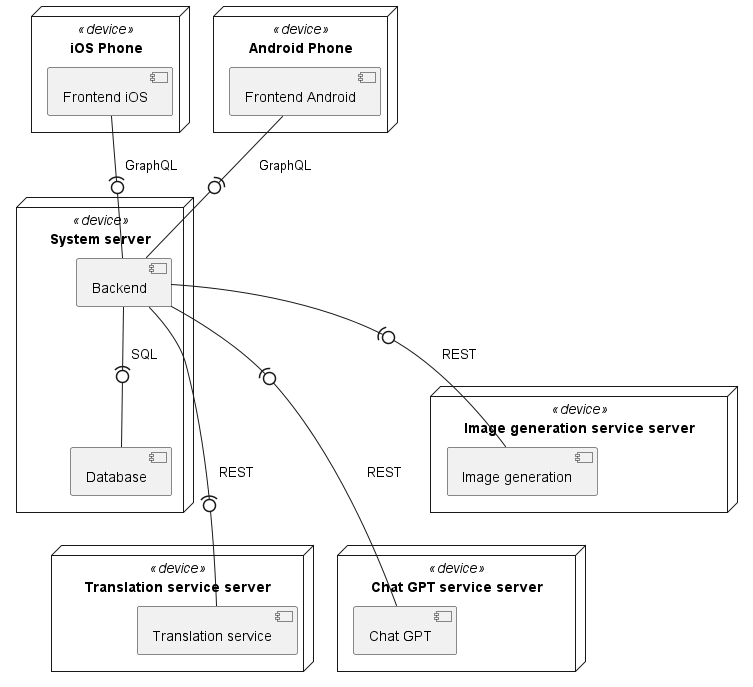

The diagram above was rendered by PlantUML. Its source (embedded in the PNG):
@startuml
node "iOS Phone" <<device>> {
    component "Frontend iOS" as frontendIos
}
node "Android Phone" <<device>> {
    component "Frontend Android" as frontendAndroid
}
node "System server" <<device>> {
    component "Backend" as backend
    component "Database" as database
}
node "Translation service server" <<device>> {
    component "Translation service" as translator
}
node "Chat GPT service server" <<device>> {
    component "Chat GPT" as chatGpt
}
node "Image generation service server" <<device>> {
    component "Image generation" as imageGeneration
}

frontendAndroid -(0- backend: GraphQL
frontendIos -(0- backend: GraphQL

backend -(0- database :SQL
backend --(0- translator :REST
backend --(0- chatGpt: REST
backend -(0- imageGeneration: REST
@enduml